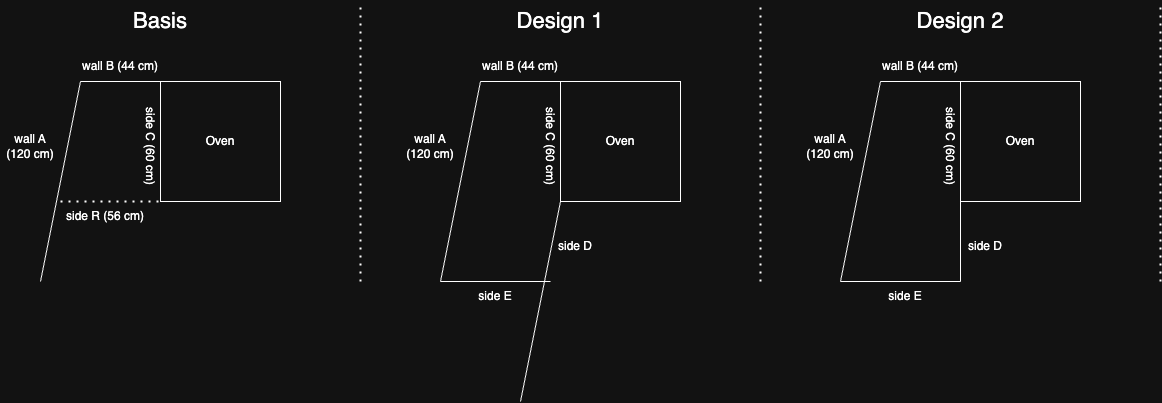

The diagram above was exported from draw.io. Its source (the exported page's mxGraphModel, read from the mxfile embedded in the PNG):
<mxGraphModel dx="1018" dy="678" grid="1" gridSize="10" guides="1" tooltips="1" connect="1" arrows="1" fold="1" page="1" pageScale="1" pageWidth="850" pageHeight="1100" math="0" shadow="0">
  <root>
    <mxCell id="0" />
    <mxCell id="1" parent="0" />
    <mxCell id="CAnIRICwWNy2U2FNPxVZ-1" value="Oven" style="rounded=0;whiteSpace=wrap;html=1;" vertex="1" parent="1">
      <mxGeometry x="160" y="120" width="120" height="120" as="geometry" />
    </mxCell>
    <mxCell id="CAnIRICwWNy2U2FNPxVZ-3" value="" style="endArrow=none;html=1;rounded=0;" edge="1" parent="1">
      <mxGeometry width="50" height="50" relative="1" as="geometry">
        <mxPoint x="40" y="320" as="sourcePoint" />
        <mxPoint x="80" y="120" as="targetPoint" />
      </mxGeometry>
    </mxCell>
    <mxCell id="CAnIRICwWNy2U2FNPxVZ-4" value="" style="endArrow=none;html=1;rounded=0;exitX=0;exitY=0;exitDx=0;exitDy=0;" edge="1" parent="1" source="CAnIRICwWNy2U2FNPxVZ-1">
      <mxGeometry width="50" height="50" relative="1" as="geometry">
        <mxPoint x="200" y="340" as="sourcePoint" />
        <mxPoint x="80" y="120" as="targetPoint" />
      </mxGeometry>
    </mxCell>
    <mxCell id="CAnIRICwWNy2U2FNPxVZ-5" value="wall A&lt;div&gt;(120 cm)&lt;/div&gt;" style="text;html=1;align=center;verticalAlign=middle;whiteSpace=wrap;rounded=0;" vertex="1" parent="1">
      <mxGeometry y="170" width="60" height="30" as="geometry" />
    </mxCell>
    <mxCell id="CAnIRICwWNy2U2FNPxVZ-6" value="wall B (44 cm)" style="text;html=1;align=center;verticalAlign=middle;whiteSpace=wrap;rounded=0;" vertex="1" parent="1">
      <mxGeometry x="70" y="90" width="100" height="30" as="geometry" />
    </mxCell>
    <mxCell id="CAnIRICwWNy2U2FNPxVZ-10" value="side C (60 cm)" style="text;html=1;align=center;verticalAlign=middle;whiteSpace=wrap;rounded=0;rotation=90;" vertex="1" parent="1">
      <mxGeometry x="100" y="170" width="100" height="30" as="geometry" />
    </mxCell>
    <mxCell id="CAnIRICwWNy2U2FNPxVZ-17" value="" style="endArrow=none;dashed=1;html=1;dashPattern=1 3;strokeWidth=2;rounded=0;" edge="1" parent="1">
      <mxGeometry width="50" height="50" relative="1" as="geometry">
        <mxPoint x="360" y="320" as="sourcePoint" />
        <mxPoint x="360" y="40" as="targetPoint" />
      </mxGeometry>
    </mxCell>
    <mxCell id="CAnIRICwWNy2U2FNPxVZ-18" value="&lt;font style=&quot;font-size: 22px;&quot;&gt;Basis&lt;/font&gt;" style="text;html=1;align=center;verticalAlign=middle;whiteSpace=wrap;rounded=0;" vertex="1" parent="1">
      <mxGeometry y="40" width="320" height="40" as="geometry" />
    </mxCell>
    <mxCell id="CAnIRICwWNy2U2FNPxVZ-25" value="Oven" style="rounded=0;whiteSpace=wrap;html=1;" vertex="1" parent="1">
      <mxGeometry x="560" y="120" width="120" height="120" as="geometry" />
    </mxCell>
    <mxCell id="CAnIRICwWNy2U2FNPxVZ-26" value="" style="endArrow=none;html=1;rounded=0;" edge="1" parent="1">
      <mxGeometry width="50" height="50" relative="1" as="geometry">
        <mxPoint x="440" y="320" as="sourcePoint" />
        <mxPoint x="480" y="120" as="targetPoint" />
      </mxGeometry>
    </mxCell>
    <mxCell id="CAnIRICwWNy2U2FNPxVZ-27" value="" style="endArrow=none;html=1;rounded=0;exitX=0;exitY=0;exitDx=0;exitDy=0;" edge="1" parent="1" source="CAnIRICwWNy2U2FNPxVZ-25">
      <mxGeometry width="50" height="50" relative="1" as="geometry">
        <mxPoint x="600" y="340" as="sourcePoint" />
        <mxPoint x="480" y="120" as="targetPoint" />
      </mxGeometry>
    </mxCell>
    <mxCell id="CAnIRICwWNy2U2FNPxVZ-28" value="wall A&lt;div&gt;(120 cm)&lt;/div&gt;" style="text;html=1;align=center;verticalAlign=middle;whiteSpace=wrap;rounded=0;" vertex="1" parent="1">
      <mxGeometry x="400" y="170" width="60" height="30" as="geometry" />
    </mxCell>
    <mxCell id="CAnIRICwWNy2U2FNPxVZ-29" value="wall B (44 cm)" style="text;html=1;align=center;verticalAlign=middle;whiteSpace=wrap;rounded=0;" vertex="1" parent="1">
      <mxGeometry x="470" y="90" width="100" height="30" as="geometry" />
    </mxCell>
    <mxCell id="CAnIRICwWNy2U2FNPxVZ-30" value="side C (60 cm)" style="text;html=1;align=center;verticalAlign=middle;whiteSpace=wrap;rounded=0;rotation=90;" vertex="1" parent="1">
      <mxGeometry x="500" y="170" width="100" height="30" as="geometry" />
    </mxCell>
    <mxCell id="CAnIRICwWNy2U2FNPxVZ-31" value="&lt;font style=&quot;font-size: 22px;&quot;&gt;Design 1&lt;/font&gt;" style="text;html=1;align=center;verticalAlign=middle;whiteSpace=wrap;rounded=0;" vertex="1" parent="1">
      <mxGeometry x="400" y="40" width="320" height="40" as="geometry" />
    </mxCell>
    <mxCell id="CAnIRICwWNy2U2FNPxVZ-34" value="" style="endArrow=none;html=1;rounded=0;" edge="1" parent="1">
      <mxGeometry width="50" height="50" relative="1" as="geometry">
        <mxPoint x="520" y="440" as="sourcePoint" />
        <mxPoint x="560" y="240" as="targetPoint" />
      </mxGeometry>
    </mxCell>
    <mxCell id="CAnIRICwWNy2U2FNPxVZ-35" value="" style="endArrow=none;html=1;rounded=0;" edge="1" parent="1">
      <mxGeometry width="50" height="50" relative="1" as="geometry">
        <mxPoint x="440" y="320" as="sourcePoint" />
        <mxPoint x="550" y="320" as="targetPoint" />
      </mxGeometry>
    </mxCell>
    <mxCell id="CAnIRICwWNy2U2FNPxVZ-36" value="side D" style="text;html=1;align=center;verticalAlign=middle;whiteSpace=wrap;rounded=0;" vertex="1" parent="1">
      <mxGeometry x="550" y="270" width="50" height="30" as="geometry" />
    </mxCell>
    <mxCell id="CAnIRICwWNy2U2FNPxVZ-37" value="side E" style="text;html=1;align=center;verticalAlign=middle;whiteSpace=wrap;rounded=0;" vertex="1" parent="1">
      <mxGeometry x="470" y="320" width="50" height="30" as="geometry" />
    </mxCell>
    <mxCell id="CAnIRICwWNy2U2FNPxVZ-38" value="" style="endArrow=none;dashed=1;html=1;dashPattern=1 3;strokeWidth=2;rounded=0;" edge="1" parent="1">
      <mxGeometry width="50" height="50" relative="1" as="geometry">
        <mxPoint x="760" y="320" as="sourcePoint" />
        <mxPoint x="760" y="40" as="targetPoint" />
      </mxGeometry>
    </mxCell>
    <mxCell id="CAnIRICwWNy2U2FNPxVZ-49" value="Oven" style="rounded=0;whiteSpace=wrap;html=1;" vertex="1" parent="1">
      <mxGeometry x="960" y="120" width="120" height="120" as="geometry" />
    </mxCell>
    <mxCell id="CAnIRICwWNy2U2FNPxVZ-50" value="" style="endArrow=none;html=1;rounded=0;" edge="1" parent="1">
      <mxGeometry width="50" height="50" relative="1" as="geometry">
        <mxPoint x="840" y="320" as="sourcePoint" />
        <mxPoint x="880" y="120" as="targetPoint" />
      </mxGeometry>
    </mxCell>
    <mxCell id="CAnIRICwWNy2U2FNPxVZ-51" value="" style="endArrow=none;html=1;rounded=0;exitX=0;exitY=0;exitDx=0;exitDy=0;" edge="1" parent="1" source="CAnIRICwWNy2U2FNPxVZ-49">
      <mxGeometry width="50" height="50" relative="1" as="geometry">
        <mxPoint x="1000" y="340" as="sourcePoint" />
        <mxPoint x="880" y="120" as="targetPoint" />
      </mxGeometry>
    </mxCell>
    <mxCell id="CAnIRICwWNy2U2FNPxVZ-52" value="wall A&lt;div&gt;(120 cm)&lt;/div&gt;" style="text;html=1;align=center;verticalAlign=middle;whiteSpace=wrap;rounded=0;" vertex="1" parent="1">
      <mxGeometry x="800" y="170" width="60" height="30" as="geometry" />
    </mxCell>
    <mxCell id="CAnIRICwWNy2U2FNPxVZ-53" value="wall B (44 cm)" style="text;html=1;align=center;verticalAlign=middle;whiteSpace=wrap;rounded=0;" vertex="1" parent="1">
      <mxGeometry x="870" y="90" width="100" height="30" as="geometry" />
    </mxCell>
    <mxCell id="CAnIRICwWNy2U2FNPxVZ-54" value="side C (60 cm)" style="text;html=1;align=center;verticalAlign=middle;whiteSpace=wrap;rounded=0;rotation=90;" vertex="1" parent="1">
      <mxGeometry x="900" y="170" width="100" height="30" as="geometry" />
    </mxCell>
    <mxCell id="CAnIRICwWNy2U2FNPxVZ-55" value="&lt;font style=&quot;font-size: 22px;&quot;&gt;Design 2&lt;/font&gt;" style="text;html=1;align=center;verticalAlign=middle;whiteSpace=wrap;rounded=0;" vertex="1" parent="1">
      <mxGeometry x="800" y="40" width="320" height="40" as="geometry" />
    </mxCell>
    <mxCell id="CAnIRICwWNy2U2FNPxVZ-56" value="" style="endArrow=none;html=1;rounded=0;" edge="1" parent="1">
      <mxGeometry width="50" height="50" relative="1" as="geometry">
        <mxPoint x="960" y="320" as="sourcePoint" />
        <mxPoint x="960" y="240" as="targetPoint" />
      </mxGeometry>
    </mxCell>
    <mxCell id="CAnIRICwWNy2U2FNPxVZ-57" value="" style="endArrow=none;html=1;rounded=0;" edge="1" parent="1">
      <mxGeometry width="50" height="50" relative="1" as="geometry">
        <mxPoint x="840" y="320" as="sourcePoint" />
        <mxPoint x="960" y="320" as="targetPoint" />
      </mxGeometry>
    </mxCell>
    <mxCell id="CAnIRICwWNy2U2FNPxVZ-58" value="side D" style="text;html=1;align=center;verticalAlign=middle;whiteSpace=wrap;rounded=0;" vertex="1" parent="1">
      <mxGeometry x="960" y="270" width="50" height="30" as="geometry" />
    </mxCell>
    <mxCell id="CAnIRICwWNy2U2FNPxVZ-59" value="side E" style="text;html=1;align=center;verticalAlign=middle;whiteSpace=wrap;rounded=0;" vertex="1" parent="1">
      <mxGeometry x="880" y="320" width="50" height="30" as="geometry" />
    </mxCell>
    <mxCell id="CAnIRICwWNy2U2FNPxVZ-60" value="" style="endArrow=none;dashed=1;html=1;dashPattern=1 3;strokeWidth=2;rounded=0;" edge="1" parent="1">
      <mxGeometry width="50" height="50" relative="1" as="geometry">
        <mxPoint x="1160" y="320" as="sourcePoint" />
        <mxPoint x="1160" y="40" as="targetPoint" />
      </mxGeometry>
    </mxCell>
    <mxCell id="CAnIRICwWNy2U2FNPxVZ-61" value="" style="endArrow=none;dashed=1;html=1;dashPattern=1 3;strokeWidth=2;rounded=0;entryX=0;entryY=1;entryDx=0;entryDy=0;" edge="1" parent="1" target="CAnIRICwWNy2U2FNPxVZ-1">
      <mxGeometry width="50" height="50" relative="1" as="geometry">
        <mxPoint x="60" y="240" as="sourcePoint" />
        <mxPoint x="300" y="150" as="targetPoint" />
      </mxGeometry>
    </mxCell>
    <mxCell id="CAnIRICwWNy2U2FNPxVZ-62" value="side R (56 cm)" style="text;html=1;align=center;verticalAlign=middle;whiteSpace=wrap;rounded=0;" vertex="1" parent="1">
      <mxGeometry x="60" y="240" width="90" height="30" as="geometry" />
    </mxCell>
  </root>
</mxGraphModel>